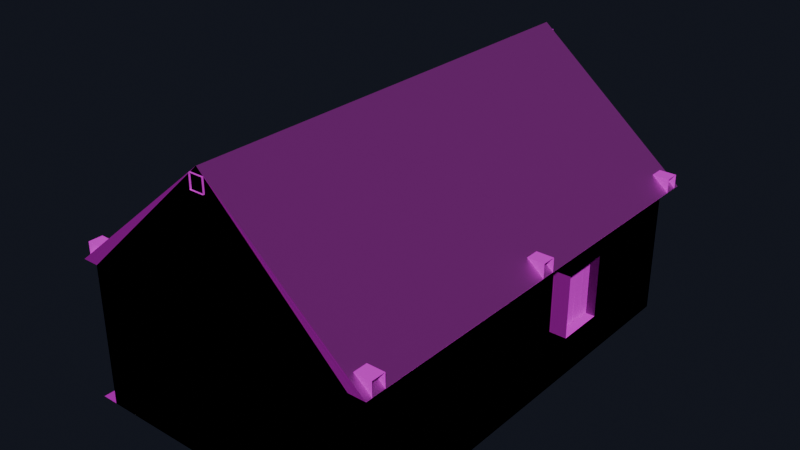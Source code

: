 # Source: small_house.blend  (saved by Blender 4.5.90; exported with 4.5.12 LTS)
import bpy
from mathutils import Matrix  # noqa: F401  (used for matrix-valued properties, if any)

bpy.ops.wm.read_factory_settings(use_empty=True)
scene = bpy.context.scene
scene.name = 'Scene'

# ---- collections
col_collection = bpy.data.collections.new('Collection'); scene.collection.children.link(col_collection)

# ---- images (referenced by path relative to the original .blend; pixels are not part of the script)
import os
ASSET_DIR = os.environ.get("B2B_ASSET_DIR", "")  # directory of the original .blend (textures are referenced by path, not embedded)
HERE = os.path.dirname(os.path.abspath(__file__))  # packed textures are extracted next to this script under _unpacked/

def load_image(name, relpath, width, height, colorspace="sRGB"):
    """Load a texture the original file referenced (path relative to the .blend, or extracted next to this script)."""
    p = next((c for c in (os.path.join(HERE, relpath), os.path.join(ASSET_DIR, relpath)) if relpath and os.path.exists(c)), "")
    if p:
        img = bpy.data.images.load(p, check_existing=True)
        img.name = name
    else:  # same state as the original file: an image datablock whose file is absent (Cycles renders it pink)
        img = bpy.data.images.new(name, width, height)
        img.source = "FILE"
        img.filepath = "//" + (relpath or name)
    img.colorspace_settings.name = colorspace
    return img
img_wooden_plank_flooring_color_png = load_image('wooden_plank_flooring_color.png', 'wooden_plank_flooring_color.png', 1024, 1024, 'sRGB')
img_wooden_plank_flooring_normal_png = load_image('wooden_plank_flooring_normal.png', 'wooden_plank_flooring_normal.png', 1024, 1024, 'Non-Color')
img_palette_png = load_image('palette.png', 'palette.png', 1024, 1024, 'sRGB')
img_stone_bricks_color_png = load_image('stone_bricks_color.png', 'stone_bricks_color.png', 1024, 1024, 'sRGB')
img_stone_bricks_normal_png = load_image('stone_bricks_normal.png', 'stone_bricks_normal.png', 1024, 1024, 'Non-Color')
img_reed_roof_color_png = load_image('reed_roof_color.png', 'reed_roof_color.png', 1024, 1024, 'sRGB')
img_reed_roof_normal_png = load_image('reed_roof_normal.png', 'reed_roof_normal.png', 1024, 1024, 'Non-Color')

# ---- materials (node trees are filled in below, after node groups)
mat_material = bpy.data.materials.new('Material')
mat_diffuse = bpy.data.materials.new('Diffuse')
mat_diffuse.use_backface_culling = True
mat_stonewall = bpy.data.materials.new('StoneWall')
mat_stonewall.use_backface_culling = True
mat_reedroof = bpy.data.materials.new('ReedRoof')

# ---- material node trees
mat_material.use_nodes = True; mat_material.node_tree.nodes.clear()
_N = mat_material.node_tree.nodes; _L = mat_material.node_tree.links
n0 = _N.new('ShaderNodeBsdfPrincipled'); n0.name = 'Principled BSDF'; n0.location = (-200, 100)
n0.inputs[2].default_value = 1.0
n0.inputs[13].default_value = 0.0
n1 = _N.new('ShaderNodeOutputMaterial'); n1.name = 'Material Output'; n1.location = (200, 100)
n2 = _N.new('ShaderNodeTexImage'); n2.name = 'Image Texture'; n2.location = (85, -36)
n2.label = 'Base Color'
n2.image = img_wooden_plank_flooring_color_png
n3 = _N.new('ShaderNodeTexImage'); n3.name = 'Image Texture.001'; n3.location = (85, -316)
n3.label = 'Normal'
n3.image = img_wooden_plank_flooring_normal_png
n4 = _N.new('ShaderNodeNormalMap'); n4.name = 'Normal Map'; n4.location = (-450, 20)
n5 = _N.new('ShaderNodeMapping'); n5.name = 'Mapping'; n5.location = (230, -36)
n6 = _N.new('NodeReroute'); n6.name = 'Reroute'; n6.location = (35, -349)
n6.width = 12
n6.socket_idname = 'NodeSocketVector'
n7 = _N.new('ShaderNodeTexCoord'); n7.name = 'Texture Coordinate'; n7.location = (30, -36)
n8 = _N.new('NodeFrame'); n8.name = 'Frame'; n8.location = (-1480, 136)
n8.label = 'Mapping'
n8.width = 400
n9 = _N.new('NodeFrame'); n9.name = 'Frame.001'; n9.location = (-835, 336)
n9.label = 'Textures'
n9.width = 355
n2.parent = n9
n3.parent = n9
n5.parent = n8
n6.parent = n9
n7.parent = n8
_L.new(n0.outputs[0], n1.inputs[0])
_L.new(n2.outputs[0], n0.inputs[0])
_L.new(n3.outputs[0], n4.inputs[1])
_L.new(n4.outputs[0], n0.inputs[5])
_L.new(n6.outputs[0], n2.inputs[0])
_L.new(n6.outputs[0], n3.inputs[0])
_L.new(n5.outputs[0], n6.inputs[0])
_L.new(n7.outputs[2], n5.inputs[0])
n1.is_active_output = True
mat_diffuse.use_nodes = True; mat_diffuse.node_tree.nodes.clear()
_N = mat_diffuse.node_tree.nodes; _L = mat_diffuse.node_tree.links
n0 = _N.new('ShaderNodeBsdfPrincipled'); n0.name = 'Principled BSDF'; n0.location = (-200, 100)
n0.inputs[2].default_value = 0.8
n1 = _N.new('ShaderNodeOutputMaterial'); n1.name = 'Material Output'; n1.location = (200, 100)
n2 = _N.new('ShaderNodeTexImage'); n2.name = 'Image Texture'; n2.location = (-480, 60)
n2.image = img_palette_png
n2.interpolation = 'Closest'
n3 = _N.new('ShaderNodeMapping'); n3.name = 'Mapping'; n3.location = (-660, 60)
n4 = _N.new('ShaderNodeTexCoord'); n4.name = 'Texture Coordinate'; n4.location = (-840, 60)
_L.new(n0.outputs[0], n1.inputs[0])
_L.new(n2.outputs[0], n0.inputs[0])
_L.new(n3.outputs[0], n2.inputs[0])
_L.new(n4.outputs[2], n3.inputs[0])
n1.is_active_output = True
mat_stonewall.use_nodes = True; mat_stonewall.node_tree.nodes.clear()
_N = mat_stonewall.node_tree.nodes; _L = mat_stonewall.node_tree.links
n0 = _N.new('ShaderNodeBsdfPrincipled'); n0.name = 'Principled BSDF'; n0.location = (-200, 100)
n0.inputs[2].default_value = 1.0
n0.inputs[13].default_value = 0.0
n1 = _N.new('ShaderNodeOutputMaterial'); n1.name = 'Material Output'; n1.location = (200, 100)
n2 = _N.new('ShaderNodeTexImage'); n2.name = 'Image Texture'; n2.location = (85, -36)
n2.label = 'Base Color'
n2.image = img_stone_bricks_color_png
n3 = _N.new('ShaderNodeTexImage'); n3.name = 'Image Texture.002'; n3.location = (80, -350)
n3.label = 'Normal'
n3.image = img_stone_bricks_normal_png
n4 = _N.new('ShaderNodeNormalMap'); n4.name = 'Normal Map'; n4.location = (380, -350)
n4.inputs[0].default_value = 3.0
n5 = _N.new('ShaderNodeMapping'); n5.name = 'Mapping'; n5.location = (230, -36)
n6 = _N.new('NodeReroute'); n6.name = 'Reroute'; n6.location = (35, -441)
n6.width = 12
n6.socket_idname = 'NodeSocketVector'
n7 = _N.new('ShaderNodeTexCoord'); n7.name = 'Texture Coordinate'; n7.location = (30, -36)
n8 = _N.new('NodeFrame'); n8.name = 'Frame'; n8.location = (-1480, 136)
n8.label = 'Mapping'
n8.width = 400
n9 = _N.new('NodeFrame'); n9.name = 'Frame.001'; n9.location = (-835, 336)
n9.label = 'Textures'
n9.width = 561
n2.parent = n9
n3.parent = n9
n4.parent = n9
n5.parent = n8
n6.parent = n9
n7.parent = n8
_L.new(n0.outputs[0], n1.inputs[0])
_L.new(n2.outputs[0], n0.inputs[0])
_L.new(n3.outputs[0], n4.inputs[1])
_L.new(n4.outputs[0], n0.inputs[5])
_L.new(n6.outputs[0], n2.inputs[0])
_L.new(n6.outputs[0], n3.inputs[0])
_L.new(n5.outputs[0], n6.inputs[0])
_L.new(n7.outputs[2], n5.inputs[0])
n1.is_active_output = True
mat_reedroof.use_nodes = True; mat_reedroof.node_tree.nodes.clear()
_N = mat_reedroof.node_tree.nodes; _L = mat_reedroof.node_tree.links
n0 = _N.new('ShaderNodeBsdfPrincipled'); n0.name = 'Principled BSDF'; n0.location = (-200, 100)
n0.inputs[2].default_value = 1.0
n1 = _N.new('ShaderNodeOutputMaterial'); n1.name = 'Material Output'; n1.location = (200, 100)
n2 = _N.new('ShaderNodeTexImage'); n2.name = 'Image Texture'; n2.location = (85, -36)
n2.label = 'Base Color'
n2.image = img_reed_roof_color_png
n3 = _N.new('ShaderNodeTexImage'); n3.name = 'Image Texture.001'; n3.location = (85, -316)
n3.label = 'Normal'
n3.image = img_reed_roof_normal_png
n4 = _N.new('ShaderNodeNormalMap'); n4.name = 'Normal Map'; n4.location = (-450, 20)
n5 = _N.new('ShaderNodeMapping'); n5.name = 'Mapping'; n5.location = (230, -36)
n6 = _N.new('NodeReroute'); n6.name = 'Reroute'; n6.location = (35, -349)
n6.width = 12
n6.socket_idname = 'NodeSocketVector'
n7 = _N.new('ShaderNodeTexCoord'); n7.name = 'Texture Coordinate'; n7.location = (30, -36)
n8 = _N.new('NodeFrame'); n8.name = 'Frame'; n8.location = (-1480, 136)
n8.label = 'Mapping'
n8.width = 400
n9 = _N.new('NodeFrame'); n9.name = 'Frame.001'; n9.location = (-835, 336)
n9.label = 'Textures'
n9.width = 355
n2.parent = n9
n3.parent = n9
n5.parent = n8
n6.parent = n9
n7.parent = n8
_L.new(n0.outputs[0], n1.inputs[0])
_L.new(n2.outputs[0], n0.inputs[0])
_L.new(n3.outputs[0], n4.inputs[1])
_L.new(n4.outputs[0], n0.inputs[5])
_L.new(n6.outputs[0], n2.inputs[0])
_L.new(n6.outputs[0], n3.inputs[0])
_L.new(n5.outputs[0], n6.inputs[0])
_L.new(n7.outputs[2], n5.inputs[0])
n1.is_active_output = True

# ---- world
world_world = bpy.data.worlds.new('World'); scene.world = world_world
world_world.use_nodes = True; world_world.node_tree.nodes.clear()
_N = world_world.node_tree.nodes; _L = world_world.node_tree.links
n0 = _N.new('ShaderNodeOutputWorld'); n0.name = 'World Output'; n0.location = (300, 300)
n1 = _N.new('ShaderNodeBackground'); n1.name = 'Background'; n1.location = (10, 300)
n1.inputs[0].default_value = (0.009067, 0.01058, 0.01754, 1.0)
_L.new(n1.outputs[0], n0.inputs[0])
n0.is_active_output = True
world_world.color = (0.05088, 0.05088, 0.05088)
world_world.sun_shadow_jitter_overblur = 0.0

# ---- meshes
me_plane_002 = bpy.data.meshes.new('Plane.002')
me_plane_002.from_pydata([(-2.304, -4.0, 0.0), (3.0, -4.0, 0.0), (-2.304, 4.0, 0.0), (3.0, 4.0, 0.0)], [], [(0, 1, 3, 2)])
_uv = me_plane_002.uv_layers.new(name='UVMap')
_uv.uv.foreach_set('vector', [1.084, 0.001255, 1.084, 0.9987, -0.4207, 0.9987, -0.4207, 0.001255])
me_plane_002.materials.append(mat_material)
me_plane_002.update()
me_cube = bpy.data.meshes.new('Cube')
me_cube.from_pydata([(-2.383, -0.1232, 0.0), (-2.383, -0.1232, 2.5), (-2.383, 0.1265, 0.0), (-2.383, 0.1265, 2.5), (-2.133, -0.1232, 0.0), (-2.133, -0.1232, 2.5), (-2.133, 0.1265, 0.0), (-2.133, 0.1265, 2.5), (2.383, -0.1232, 0.0), (2.383, -0.1232, 2.5), (2.383, 0.1265, 0.0), (2.383, 0.1265, 2.5), (2.133, -0.1232, 0.0), (2.133, -0.1232, 2.5), (2.133, 0.1265, 0.0), (2.133, 0.1265, 2.5), (-2.8, -0.1232, 2.75), (2.8, -0.1232, 2.75), (-2.8, 0.1265, 2.75), (2.8, 0.1265, 2.75), (-2.8, -0.1232, 2.5), (2.8, -0.1232, 2.5), (-2.8, 0.1265, 2.5), (2.8, 0.1265, 2.5), (-2.383, 3.638, 0.0), (-2.383, 3.638, 2.5), (-2.383, 3.887, 0.0), (-2.383, 3.887, 2.5), (-2.133, 3.638, 0.0), (-2.133, 3.638, 2.5), (-2.133, 3.887, 0.0), (-2.133, 3.887, 2.5), (2.383, 3.638, 0.0), (2.383, 3.638, 2.5), (2.383, 3.887, 0.0), (2.383, 3.887, 2.5), (2.133, 3.638, 0.0), (2.133, 3.638, 2.5), (2.133, 3.887, 0.0), (2.133, 3.887, 2.5), (-2.8, 3.638, 2.75), (2.8, 3.638, 2.75), (-2.8, 3.887, 2.75), (2.8, 3.887, 2.75), (-2.8, 3.638, 2.5), (2.8, 3.638, 2.5), (-2.8, 3.887, 2.5), (2.8, 3.887, 2.5), (-2.383, -3.887, 0.0), (-2.383, -3.887, 2.5), (-2.383, -3.638, 0.0), (-2.383, -3.638, 2.5), (-2.133, -3.887, 0.0), (-2.133, -3.887, 2.5), (-2.133, -3.638, 0.0), (-2.133, -3.638, 2.5), (2.383, -3.887, 0.0), (2.383, -3.887, 2.5), (2.383, -3.638, 0.0), (2.383, -3.638, 2.5), (2.133, -3.887, 0.0), (2.133, -3.887, 2.5), (2.133, -3.638, 0.0), (2.133, -3.638, 2.5), (-2.8, -3.887, 2.75), (2.8, -3.887, 2.75), (-2.8, -3.638, 2.75), (2.8, -3.638, 2.75), (-2.8, -3.887, 2.5), (2.8, -3.887, 2.5), (-2.8, -3.638, 2.5), (2.8, -3.638, 2.5), (-0.1249, 4.036, 4.71), (-0.1249, -4.033, 4.71), (0.1249, 4.036, 4.71), (0.1249, -4.033, 4.71), (-0.119, -0.109, 2.75), (-0.119, -0.109, 4.46), (-0.119, 0.1122, 2.75), (-0.119, 0.1122, 4.46), (0.1023, -0.109, 2.75), (0.1023, -0.109, 4.46), (0.1023, 0.1122, 2.75), (0.1023, 0.1122, 4.46), (-0.119, 3.652, 2.75), (-0.119, 3.652, 4.46), (-0.119, 3.873, 2.75), (-0.119, 3.873, 4.46), (0.1023, 3.652, 2.75), (0.1023, 3.652, 4.46), (0.1023, 3.873, 2.75), (0.1023, 3.873, 4.46), (-0.119, -3.873, 2.75), (-0.119, -3.873, 4.46), (-0.119, -3.652, 2.75), (-0.119, -3.652, 4.46), (0.1023, -3.873, 2.75), (0.1023, -3.873, 4.46), (0.1023, -3.652, 2.75), (0.1023, -3.652, 4.46), (0.1249, -4.033, 4.46), (0.1249, 4.036, 4.46), (-0.1249, -4.033, 4.46), (-0.1249, 4.036, 4.46), (-2.279, -3.839, 2.053), (-1.674, -3.839, 2.658), (-2.279, -3.686, 2.053), (-1.674, -3.686, 2.658), (-2.171, -3.839, 1.945), (-1.566, -3.839, 2.55), (-2.171, -3.686, 1.945), (-1.566, -3.686, 2.55), (2.279, -3.839, 2.053), (1.674, -3.839, 2.658), (2.279, -3.686, 2.053), (1.674, -3.686, 2.658), (2.171, -3.839, 1.945), (1.566, -3.839, 2.55), (2.171, -3.686, 1.945), (1.566, -3.686, 2.55), (-2.279, -0.07411, 2.053), (-1.674, -0.07411, 2.658), (-2.279, 0.07861, 2.053), (-1.674, 0.07861, 2.658), (-2.171, -0.07411, 1.945), (-1.566, -0.07411, 2.55), (-2.171, 0.07861, 1.945), (-1.566, 0.07861, 2.55), (2.279, -0.07411, 2.053), (1.674, -0.07411, 2.658), (2.279, 0.07861, 2.053), (1.674, 0.07861, 2.658), (2.171, -0.07411, 1.945), (1.566, -0.07411, 2.55), (2.171, 0.07861, 1.945), (1.566, 0.07861, 2.55), (-2.279, 3.691, 2.053), (-1.674, 3.691, 2.658), (-2.279, 3.843, 2.053), (-1.674, 3.843, 2.658), (-2.171, 3.691, 1.945), (-1.566, 3.691, 2.55), (-2.171, 3.843, 1.945), (-1.566, 3.843, 2.55), (2.279, 3.691, 2.053), (1.674, 3.691, 2.658), (2.279, 3.843, 2.053), (1.674, 3.843, 2.658), (2.171, 3.691, 1.945), (1.566, 3.691, 2.55), (2.171, 3.843, 1.945), (1.566, 3.843, 2.55), (-0.108, -0.05447, 3.783), (-0.108, -0.7527, 4.481), (-0.108, 0.102, 3.939), (-0.108, -0.5963, 4.638), (0.09124, -0.05447, 3.783), (0.09124, -0.7527, 4.481), (0.09124, 0.102, 3.939), (0.09124, -0.5963, 4.638), (-0.108, 0.05447, 3.783), (-0.108, 0.7527, 4.481), (-0.108, -0.102, 3.939), (-0.108, 0.5963, 4.638), (0.09124, 0.05447, 3.783), (0.09124, 0.7527, 4.481), (0.09124, -0.102, 3.939), (0.09124, 0.5963, 4.638), (-0.108, 3.69, 3.783), (-0.108, 2.992, 4.481), (-0.108, 3.846, 3.939), (-0.108, 3.148, 4.638), (0.09124, 3.69, 3.783), (0.09124, 2.992, 4.481), (0.09124, 3.846, 3.939), (0.09124, 3.148, 4.638), (-0.108, -3.702, 3.783), (-0.108, -3.004, 4.481), (-0.108, -3.859, 3.939), (-0.108, -3.161, 4.638), (0.09124, -3.702, 3.783), (0.09124, -3.004, 4.481), (0.09124, -3.859, 3.939), (0.09124, -3.161, 4.638), (-2.366, -3.874, 2.63), (-0.0112, -3.874, 4.573), (-2.366, -3.653, 2.63), (-0.0112, -3.653, 4.573), (-2.447, -3.874, 2.741), (-0.09285, -3.874, 4.684), (-2.447, -3.653, 2.741), (-0.09285, -3.653, 4.684), (2.366, -3.874, 2.63), (0.0112, -3.874, 4.573), (2.366, -3.653, 2.63), (0.0112, -3.653, 4.573), (2.447, -3.874, 2.741), (0.09285, -3.874, 4.684), (2.447, -3.653, 2.741), (0.09285, -3.653, 4.684), (-2.366, -0.1127, 2.63), (-0.0112, -0.1127, 4.573), (-2.366, 0.1085, 2.63), (-0.0112, 0.1085, 4.573), (-2.447, -0.1127, 2.741), (-0.09285, -0.1127, 4.684), (-2.447, 0.1085, 2.741), (-0.09285, 0.1085, 4.684), (2.366, -0.1127, 2.63), (0.0112, -0.1127, 4.573), (2.366, 0.1085, 2.63), (0.0112, 0.1085, 4.573), (2.447, -0.1127, 2.741), (0.09285, -0.1127, 4.684), (2.447, 0.1085, 2.741), (0.09285, 0.1085, 4.684), (-2.366, 3.649, 2.63), (-0.0112, 3.649, 4.573), (-2.366, 3.87, 2.63), (-0.0112, 3.87, 4.573), (-2.447, 3.649, 2.741), (-0.09285, 3.649, 4.684), (-2.447, 3.87, 2.741), (-0.09285, 3.87, 4.684), (2.366, 3.649, 2.63), (0.0112, 3.649, 4.573), (2.366, 3.87, 2.63), (0.0112, 3.87, 4.573), (2.447, 3.649, 2.741), (0.09285, 3.649, 4.684), (2.447, 3.87, 2.741), (0.09285, 3.87, 4.684)], [], [(0, 1, 3, 2), (2, 3, 7, 6), (6, 7, 5, 4), (4, 5, 1, 0), (8, 10, 11, 9), (10, 14, 15, 11), (14, 12, 13, 15), (12, 8, 9, 13), (75, 74, 72, 73), (16, 17, 19, 18), (18, 19, 23, 22), (22, 23, 21, 20), (24, 25, 27, 26), (26, 27, 31, 30), (30, 31, 29, 28), (28, 29, 25, 24), (32, 34, 35, 33), (34, 38, 39, 35), (38, 36, 37, 39), (36, 32, 33, 37), (40, 41, 43, 42), (42, 43, 47, 46), (46, 47, 45, 44), (44, 45, 41, 40), (48, 49, 51, 50), (50, 51, 55, 54), (54, 55, 53, 52), (52, 53, 49, 48), (56, 58, 59, 57), (58, 62, 63, 59), (62, 60, 61, 63), (60, 56, 57, 61), (64, 65, 67, 66), (66, 67, 71, 70), (70, 71, 69, 68), (68, 69, 65, 64), (100, 101, 74, 75), (102, 103, 101, 100), (73, 72, 103, 102), (76, 77, 79, 78), (78, 79, 83, 82), (82, 83, 81, 80), (80, 81, 77, 76), (84, 85, 87, 86), (86, 87, 91, 90), (90, 91, 89, 88), (88, 89, 85, 84), (92, 93, 95, 94), (94, 95, 99, 98), (98, 99, 97, 96), (96, 97, 93, 92), (20, 21, 17, 16), (104, 105, 107, 106), (106, 107, 111, 110), (110, 111, 109, 108), (108, 109, 105, 104), (112, 114, 115, 113), (114, 118, 119, 115), (118, 116, 117, 119), (116, 112, 113, 117), (120, 121, 123, 122), (122, 123, 127, 126), (126, 127, 125, 124), (124, 125, 121, 120), (128, 130, 131, 129), (130, 134, 135, 131), (134, 132, 133, 135), (132, 128, 129, 133), (136, 137, 139, 138), (138, 139, 143, 142), (142, 143, 141, 140), (140, 141, 137, 136), (144, 146, 147, 145), (146, 150, 151, 147), (150, 148, 149, 151), (148, 144, 145, 149), (152, 153, 155, 154), (154, 155, 159, 158), (158, 159, 157, 156), (156, 157, 153, 152), (160, 162, 163, 161), (162, 166, 167, 163), (166, 164, 165, 167), (164, 160, 161, 165), (168, 169, 171, 170), (170, 171, 175, 174), (174, 175, 173, 172), (172, 173, 169, 168), (176, 178, 179, 177), (178, 182, 183, 179), (182, 180, 181, 183), (180, 176, 177, 181), (184, 186, 187, 185), (186, 190, 191, 187), (190, 188, 189, 191), (188, 184, 185, 189), (192, 193, 195, 194), (194, 195, 199, 198), (198, 199, 197, 196), (196, 197, 193, 192), (200, 202, 203, 201), (202, 206, 207, 203), (206, 204, 205, 207), (204, 200, 201, 205), (208, 209, 211, 210), (210, 211, 215, 214), (214, 215, 213, 212), (212, 213, 209, 208), (216, 218, 219, 217), (218, 222, 223, 219), (222, 220, 221, 223), (220, 216, 217, 221), (224, 225, 227, 226), (226, 227, 231, 230), (230, 231, 229, 228), (228, 229, 225, 224)])
_uv = me_cube.uv_layers.new(name='UVMap')
_uv.uv.foreach_set('vector', [0.2681, 0.2899, 0.2711, 0.2899, 0.2711, 0.3382, 0.2681, 0.3382, 0.2681, 0.2899, 0.2711, 0.2899, 0.2711, 0.3382, 0.2681, 0.3382, 0.2681, 0.2899, 0.2711, 0.2899, 0.2711, 0.3382, 0.2681, 0.3382, 0.2681, 0.2899, 0.2711, 0.2899, 0.2711, 0.3382, 0.2681, 0.3382, 0.2681, 0.2899, 0.2711, 0.2899, 0.2711, 0.3382, 0.2681, 0.3382, 0.2681, 0.2899, 0.2711, 0.2899, 0.2711, 0.3382, 0.2681, 0.3382, 0.2681, 0.2899, 0.2711, 0.2899, 0.2711, 0.3382, 0.2681, 0.3382, 0.2681, 0.2899, 0.2711, 0.2899, 0.2711, 0.3382, 0.2681, 0.3382, 0.2681, 0.2899, 0.2711, 0.2899, 0.2711, 0.3382, 0.2681, 0.3382, 0.2681, 0.2899, 0.2711, 0.2899, 0.2711, 0.3382, 0.2681, 0.3382, 0.2681, 0.2899, 0.2711, 0.2899, 0.2711, 0.3382, 0.2681, 0.3382, 0.2681, 0.2899, 0.2711, 0.2899, 0.2711, 0.3382, 0.2681, 0.3382, 0.2681, 0.2899, 0.2711, 0.2899, 0.2711, 0.3382, 0.2681, 0.3382, 0.2681, 0.2899, 0.2711, 0.2899, 0.2711, 0.3382, 0.2681, 0.3382, 0.2681, 0.2899, 0.2711, 0.2899, 0.2711, 0.3382, 0.2681, 0.3382, 0.2681, 0.2899, 0.2711, 0.2899, 0.2711, 0.3382, 0.2681, 0.3382, 0.2681, 0.2899, 0.2711, 0.2899, 0.2711, 0.3382, 0.2681, 0.3382, 0.2681, 0.2899, 0.2711, 0.2899, 0.2711, 0.3382, 0.2681, 0.3382, 0.2681, 0.2899, 0.2711, 0.2899, 0.2711, 0.3382, 0.2681, 0.3382, 0.2681, 0.2899, 0.2711, 0.2899, 0.2711, 0.3382, 0.2681, 0.3382, 0.2681, 0.2899, 0.2711, 0.2899, 0.2711, 0.3382, 0.2681, 0.3382, 0.2681, 0.2899, 0.2711, 0.2899, 0.2711, 0.3382, 0.2681, 0.3382, 0.2681, 0.2899, 0.2711, 0.2899, 0.2711, 0.3382, 0.2681, 0.3382, 0.2681, 0.2899, 0.2711, 0.2899, 0.2711, 0.3382, 0.2681, 0.3382, 0.2681, 0.2899, 0.2711, 0.2899, 0.2711, 0.3382, 0.2681, 0.3382, 0.2681, 0.2899, 0.2711, 0.2899, 0.2711, 0.3382, 0.2681, 0.3382, 0.2681, 0.2899, 0.2711, 0.2899, 0.2711, 0.3382, 0.2681, 0.3382, 0.2681, 0.2899, 0.2711, 0.2899, 0.2711, 0.3382, 0.2681, 0.3382, 0.2681, 0.2899, 0.2711, 0.2899, 0.2711, 0.3382, 0.2681, 0.3382, 0.2681, 0.2899, 0.2711, 0.2899, 0.2711, 0.3382, 0.2681, 0.3382, 0.2681, 0.2899, 0.2711, 0.2899, 0.2711, 0.3382, 0.2681, 0.3382, 0.2681, 0.2899, 0.2711, 0.2899, 0.2711, 0.3382, 0.2681, 0.3382, 0.2681, 0.2899, 0.2711, 0.2899, 0.2711, 0.3382, 0.2681, 0.3382, 0.2681, 0.2899, 0.2711, 0.2899, 0.2711, 0.3382, 0.2681, 0.3382, 0.2681, 0.2899, 0.2711, 0.2899, 0.2711, 0.3382, 0.2681, 0.3382, 0.2681, 0.2899, 0.2711, 0.2899, 0.2711, 0.3382, 0.2681, 0.3382, 0.2681, 0.2899, 0.2711, 0.2899, 0.2711, 0.3382, 0.2681, 0.3382, 0.2681, 0.2899, 0.2711, 0.2899, 0.2711, 0.3382, 0.2681, 0.3382, 0.2681, 0.2899, 0.2711, 0.2899, 0.2711, 0.3382, 0.2681, 0.3382, 0.2681, 0.2899, 0.2711, 0.2899, 0.2711, 0.3382, 0.2681, 0.3382, 0.2681, 0.2899, 0.2711, 0.2899, 0.2711, 0.3382, 0.2681, 0.3382, 0.2681, 0.2899, 0.2711, 0.2899, 0.2711, 0.3382, 0.2681, 0.3382, 0.2681, 0.2899, 0.2711, 0.2899, 0.2711, 0.3382, 0.2681, 0.3382, 0.2681, 0.2899, 0.2711, 0.2899, 0.2711, 0.3382, 0.2681, 0.3382, 0.2681, 0.2899, 0.2711, 0.2899, 0.2711, 0.3382, 0.2681, 0.3382, 0.2681, 0.2899, 0.2711, 0.2899, 0.2711, 0.3382, 0.2681, 0.3382, 0.2681, 0.2899, 0.2711, 0.2899, 0.2711, 0.3382, 0.2681, 0.3382, 0.2681, 0.2899, 0.2711, 0.2899, 0.2711, 0.3382, 0.2681, 0.3382, 0.2681, 0.2899, 0.2711, 0.2899, 0.2711, 0.3382, 0.2681, 0.3382, 0.2681, 0.2899, 0.2711, 0.2899, 0.2711, 0.3382, 0.2681, 0.3382, 0.2681, 0.2899, 0.2711, 0.2899, 0.2711, 0.3382, 0.2681, 0.3382, 0.2681, 0.2899, 0.2711, 0.2899, 0.2711, 0.3382, 0.2681, 0.3382, 0.2681, 0.2899, 0.2711, 0.2899, 0.2711, 0.3382, 0.2681, 0.3382, 0.2681, 0.2899, 0.2711, 0.2899, 0.2711, 0.3382, 0.2681, 0.3382, 0.2681, 0.2899, 0.2711, 0.2899, 0.2711, 0.3382, 0.2681, 0.3382, 0.2681, 0.2899, 0.2711, 0.2899, 0.2711, 0.3382, 0.2681, 0.3382, 0.2681, 0.2899, 0.2711, 0.2899, 0.2711, 0.3382, 0.2681, 0.3382, 0.2681, 0.2899, 0.2711, 0.2899, 0.2711, 0.3382, 0.2681, 0.3382, 0.2681, 0.2899, 0.2711, 0.2899, 0.2711, 0.3382, 0.2681, 0.3382, 0.2681, 0.2899, 0.2711, 0.2899, 0.2711, 0.3382, 0.2681, 0.3382, 0.2681, 0.2899, 0.2711, 0.2899, 0.2711, 0.3382, 0.2681, 0.3382, 0.2681, 0.2899, 0.2711, 0.2899, 0.2711, 0.3382, 0.2681, 0.3382, 0.2681, 0.2899, 0.2711, 0.2899, 0.2711, 0.3382, 0.2681, 0.3382, 0.2681, 0.2899, 0.2711, 0.2899, 0.2711, 0.3382, 0.2681, 0.3382, 0.2681, 0.2899, 0.2711, 0.2899, 0.2711, 0.3382, 0.2681, 0.3382, 0.2681, 0.2899, 0.2711, 0.2899, 0.2711, 0.3382, 0.2681, 0.3382, 0.2681, 0.2899, 0.2711, 0.2899, 0.2711, 0.3382, 0.2681, 0.3382, 0.2681, 0.2899, 0.2711, 0.2899, 0.2711, 0.3382, 0.2681, 0.3382, 0.2681, 0.2899, 0.2711, 0.2899, 0.2711, 0.3382, 0.2681, 0.3382, 0.2681, 0.2899, 0.2711, 0.2899, 0.2711, 0.3382, 0.2681, 0.3382, 0.2681, 0.2899, 0.2711, 0.2899, 0.2711, 0.3382, 0.2681, 0.3382, 0.2681, 0.2899, 0.2711, 0.2899, 0.2711, 0.3382, 0.2681, 0.3382, 0.2681, 0.2899, 0.2711, 0.2899, 0.2711, 0.3382, 0.2681, 0.3382, 0.2681, 0.2899, 0.2711, 0.2899, 0.2711, 0.3382, 0.2681, 0.3382, 0.2681, 0.2899, 0.2711, 0.2899, 0.2711, 0.3382, 0.2681, 0.3382, 0.2681, 0.2899, 0.2711, 0.2899, 0.2711, 0.3382, 0.2681, 0.3382, 0.2681, 0.2899, 0.2711, 0.2899, 0.2711, 0.3382, 0.2681, 0.3382, 0.2681, 0.2899, 0.2711, 0.2899, 0.2711, 0.3382, 0.2681, 0.3382, 0.2681, 0.2899, 0.2711, 0.2899, 0.2711, 0.3382, 0.2681, 0.3382, 0.2681, 0.2899, 0.2711, 0.2899, 0.2711, 0.3382, 0.2681, 0.3382, 0.2681, 0.2899, 0.2711, 0.2899, 0.2711, 0.3382, 0.2681, 0.3382, 0.2681, 0.2899, 0.2711, 0.2899, 0.2711, 0.3382, 0.2681, 0.3382, 0.2681, 0.2899, 0.2711, 0.2899, 0.2711, 0.3382, 0.2681, 0.3382, 0.2681, 0.2899, 0.2711, 0.2899, 0.2711, 0.3382, 0.2681, 0.3382, 0.2681, 0.2899, 0.2711, 0.2899, 0.2711, 0.3382, 0.2681, 0.3382, 0.2681, 0.2899, 0.2711, 0.2899, 0.2711, 0.3382, 0.2681, 0.3382, 0.2681, 0.2899, 0.2711, 0.2899, 0.2711, 0.3382, 0.2681, 0.3382, 0.2681, 0.2899, 0.2711, 0.2899, 0.2711, 0.3382, 0.2681, 0.3382, 0.2681, 0.2899, 0.2711, 0.2899, 0.2711, 0.3382, 0.2681, 0.3382, 0.2681, 0.2899, 0.2711, 0.2899, 0.2711, 0.3382, 0.2681, 0.3382, 0.2681, 0.2899, 0.2711, 0.2899, 0.2711, 0.3382, 0.2681, 0.3382, 0.2681, 0.2899, 0.2711, 0.2899, 0.2711, 0.3382, 0.2681, 0.3382, 0.2674, 0.2792, 0.2716, 0.2792, 0.2716, 0.3458, 0.2674, 0.3458, 0.2674, 0.2792, 0.2716, 0.2792, 0.2716, 0.3458, 0.2674, 0.3458, 0.2674, 0.2792, 0.2716, 0.2792, 0.2716, 0.3458, 0.2674, 0.3458, 0.2674, 0.2792, 0.2716, 0.2792, 0.2716, 0.3458, 0.2674, 0.3458, 0.2674, 0.2792, 0.2674, 0.3458, 0.2716, 0.3458, 0.2716, 0.2792, 0.2674, 0.2792, 0.2674, 0.3458, 0.2716, 0.3458, 0.2716, 0.2792, 0.2674, 0.2792, 0.2674, 0.3458, 0.2716, 0.3458, 0.2716, 0.2792, 0.2674, 0.2792, 0.2674, 0.3458, 0.2716, 0.3458, 0.2716, 0.2792, 0.2674, 0.2792, 0.2716, 0.2792, 0.2716, 0.3458, 0.2674, 0.3458, 0.2674, 0.2792, 0.2716, 0.2792, 0.2716, 0.3458, 0.2674, 0.3458, 0.2674, 0.2792, 0.2716, 0.2792, 0.2716, 0.3458, 0.2674, 0.3458, 0.2674, 0.2792, 0.2716, 0.2792, 0.2716, 0.3458, 0.2674, 0.3458, 0.2674, 0.2792, 0.2674, 0.3458, 0.2716, 0.3458, 0.2716, 0.2792, 0.2674, 0.2792, 0.2674, 0.3458, 0.2716, 0.3458, 0.2716, 0.2792, 0.2674, 0.2792, 0.2674, 0.3458, 0.2716, 0.3458, 0.2716, 0.2792, 0.2674, 0.2792, 0.2674, 0.3458, 0.2716, 0.3458, 0.2716, 0.2792, 0.2674, 0.2792, 0.2716, 0.2792, 0.2716, 0.3458, 0.2674, 0.3458, 0.2674, 0.2792, 0.2716, 0.2792, 0.2716, 0.3458, 0.2674, 0.3458, 0.2674, 0.2792, 0.2716, 0.2792, 0.2716, 0.3458, 0.2674, 0.3458, 0.2674, 0.2792, 0.2716, 0.2792, 0.2716, 0.3458, 0.2674, 0.3458, 0.2674, 0.2792, 0.2674, 0.3458, 0.2716, 0.3458, 0.2716, 0.2792, 0.2674, 0.2792, 0.2674, 0.3458, 0.2716, 0.3458, 0.2716, 0.2792, 0.2674, 0.2792, 0.2674, 0.3458, 0.2716, 0.3458, 0.2716, 0.2792, 0.2674, 0.2792, 0.2674, 0.3458, 0.2716, 0.3458, 0.2716, 0.2792])
me_cube.materials.append(mat_diffuse)
me_cube.update()
me_plane_004 = bpy.data.meshes.new('Plane.004')
me_plane_004.from_pydata([(-2.299, 4.0, 2.5), (3.299, -4.0, 2.5), (0.5, -4.0, 4.823), (0.5, 4.0, 4.823), (0.5, -4.0, 2.5), (0.5, 4.0, 2.5), (-2.299, -4.0, 2.5), (3.299, 4.0, 2.5)], [], [(4, 6, 2, 1), (2, 3, 7, 1), (0, 3, 2, 6), (5, 7, 3, 0)])
me_plane_004.polygons.foreach_set('material_index', [0, 1, 1, 0])
_uv = me_plane_004.uv_layers.new(name='UVMap')
_uv.uv.foreach_set('vector', [1.067, 0.5391, 0.1995, 0.5391, 1.067, 1.233, 1.935, 0.5391, 1.608, 0.993, -0.6032, 0.993, -0.6032, -0.01233, 1.608, -0.01233, 1.608, 0.9956, 1.608, 2.001, -0.6032, 2.001, -0.6032, 0.9956, 1.067, 0.5391, 1.935, 0.5391, 1.067, 1.233, 0.1995, 0.5391])
me_plane_004.materials.append(mat_stonewall)
me_plane_004.materials.append(mat_reedroof)
me_plane_004.update()
me_plane_005 = bpy.data.meshes.new('Plane.005')
me_plane_005.from_pydata([(3.0, -4.0, 0.0), (3.0, 4.0, 0.0), (3.0, 4.0, 2.5), (3.3, -4.0, 2.5), (3.3, 4.0, 2.5), (3.0, -4.0, 2.5), (3.0, 0.6495, 0.0), (3.0, 0.6495, 2.5), (3.3, 0.6495, 2.5), (3.0, 1.502, 0.0), (3.0, 1.502, 2.5), (3.3, 1.502, 2.5), (3.0, 4.0, 2.198), (3.0, -4.0, 2.198), (3.0, 0.6495, 2.198), (3.0, 1.502, 2.198), (3.0, 4.0, 1.099), (3.0, 0.6495, 1.099), (3.0, 1.502, 1.099), (3.0, -4.0, 1.099), (3.3, 0.6495, 2.198), (3.3, 1.502, 2.198), (3.3, 0.6495, 1.099), (3.3, 1.502, 1.099), (-2.0, -4.0, 0.0), (3.0, -4.0, 0.0), (-2.0, 4.0, 0.0), (3.0, 4.0, 0.0), (-2.0, -4.0, 2.5), (3.0, 4.0, 2.5), (3.0, -4.0, 2.5), (-2.0, 4.0, 2.5), (-2.0, -4.0, 0.0), (-2.0, 4.0, 0.0), (-2.0, 4.0, 2.5), (-2.0, -4.0, 2.5), (-2.0, -2.111, 0.0), (-2.0, -3.411, 0.0), (-2.0, -2.111, 2.5), (-2.0, -3.411, 2.5), (-2.0, 4.0, 2.198), (-2.0, -4.0, 2.198), (-2.0, -2.111, 2.198), (-2.0, -3.411, 2.198), (-2.304, -2.111, 0.0), (-2.304, -3.411, 0.0), (-2.304, -2.111, 2.198), (-2.304, -3.411, 2.198), (-2.3, 4.0, 2.5), (-2.3, -4.0, 2.5), (-2.3, -2.111, 2.5), (-2.3, -3.411, 2.5)], [], [(15, 10, 2, 12), (7, 5, 3, 8), (10, 7, 8, 11), (13, 5, 7, 14), (2, 10, 11, 4), (14, 7, 10, 15), (14, 15, 21, 20), (19, 13, 14, 17), (18, 15, 12, 16), (9, 18, 16, 1), (0, 19, 17, 6), (6, 17, 18, 9), (18, 17, 22, 23), (15, 18, 23, 21), (17, 14, 20, 22), (27, 29, 31, 26), (30, 25, 24, 28), (43, 39, 35, 41), (40, 34, 38, 42), (42, 38, 39, 43), (36, 42, 46, 44), (33, 40, 42, 36), (37, 43, 41, 32), (43, 37, 45, 47), (42, 43, 47, 46), (39, 38, 50, 51), (38, 34, 48, 50), (35, 39, 51, 49)])
_uv = me_plane_005.uv_layers.new(name='UVMap')
_uv.uv.foreach_set('vector', [1.497, 1.022, 1.497, 1.116, 2.272, 1.116, 2.272, 1.022, 1.024, 0.9161, 1.024, -0.5258, 1.118, -0.5258, 1.118, 0.9161, 1.024, 1.18, 1.024, 0.9161, 1.118, 0.9161, 1.118, 1.18, -0.2089, 1.022, -0.2089, 1.116, 1.233, 1.116, 1.233, 1.022, 1.024, 1.955, 1.024, 1.18, 1.118, 1.18, 1.118, 1.955, 1.233, 1.022, 1.233, 1.116, 1.497, 1.116, 1.497, 1.022, 1.024, 0.6314, 1.024, 0.8957, 1.118, 0.8957, 1.118, 0.6314, -0.2089, 0.6815, -0.2089, 1.022, 1.233, 1.022, 1.233, 0.6815, 1.497, 0.6815, 1.497, 1.022, 2.272, 1.022, 2.272, 0.6815, 1.497, 0.3406, 1.497, 0.6815, 2.272, 0.6815, 2.272, 0.3406, -0.2089, 0.3406, -0.2089, 0.6815, 1.233, 0.6815, 1.233, 0.3406, 1.233, 0.3406, 1.233, 0.6815, 1.497, 0.6815, 1.497, 0.3406, 1.024, 0.8957, 1.024, 0.6314, 1.118, 0.6314, 1.118, 0.8957, 1.024, 0.9168, 1.024, 0.576, 1.118, 0.576, 1.118, 0.9168, 1.024, 0.576, 1.024, 0.9168, 1.118, 0.9168, 1.118, 0.576, 1.843, 0.3629, 1.843, 1.138, 0.2921, 1.138, 0.2921, 0.3629, 1.843, 1.138, 1.843, 0.3629, 0.2921, 0.3629, 0.2921, 1.138, 0.7403, 0.8001, 0.7403, 0.8936, 0.5575, 0.8936, 0.5575, 0.8001, 3.038, 0.8001, 3.038, 0.8936, 1.143, 0.8936, 1.143, 0.8001, 1.143, 0.8001, 1.143, 0.8936, 0.7403, 0.8936, 0.7403, 0.8001, 1.089, 0.1103, 1.089, 0.792, 0.9948, 0.792, 0.9948, 0.1103, 3.038, 0.1184, 3.038, 0.8001, 1.143, 0.8001, 1.143, 0.1184, 0.7403, 0.1184, 0.7403, 0.8001, 0.5575, 0.8001, 0.5575, 0.1184, 1.089, 0.792, 1.089, 0.1103, 0.9948, 0.1103, 0.9948, 0.792, 1.089, 0.678, 1.089, 0.2751, 0.9948, 0.2751, 0.9948, 0.678, 1.089, 0.4234, 1.089, 0.8264, 0.9962, 0.8264, 0.9962, 0.4234, 1.089, 0.8264, 1.089, 2.722, 0.9962, 2.722, 0.9962, 0.8264, 1.089, 0.2407, 1.089, 0.4234, 0.9962, 0.4234, 0.9962, 0.2407])
me_plane_005.materials.append(mat_stonewall)
me_plane_005.update()
me_plane_006 = bpy.data.meshes.new('Plane.006')
me_plane_006.from_pydata([(3.099, 0.6579, 2.153), (3.099, 1.493, 2.188), (3.099, 0.6579, 1.112), (3.099, 1.493, 1.109), (3.135, 0.8743, 1.127), (3.15, 0.8743, 2.166), (3.147, 1.493, 1.109), (3.147, 1.493, 2.188), (3.147, 0.6579, 1.112), (3.147, 0.6579, 2.153), (3.102, 0.8743, 2.166), (3.099, 0.8593, 2.175), (3.099, 1.083, 2.183), (3.114, 1.068, 2.188), (3.099, 1.292, 2.188), (3.105, 1.277, 2.183), (3.099, 0.8593, 1.112), (3.087, 0.8743, 1.127), (3.099, 1.068, 1.112), (3.099, 1.083, 1.133), (3.105, 1.277, 1.124), (3.099, 1.292, 1.099), (3.147, 0.8593, 1.112), (3.147, 0.8593, 2.175), (3.147, 1.083, 2.183), (3.147, 1.083, 1.133), (3.147, 1.068, 1.112), (3.162, 1.068, 2.188), (3.147, 1.292, 2.188), (3.147, 1.292, 1.099), (3.153, 1.277, 1.124), (3.153, 1.277, 2.183), (3.082, 0.6685, 1.315), (3.082, 1.454, 1.412), (3.13, 1.454, 1.412), (3.13, 0.6685, 1.315), (3.082, 0.6871, 1.174), (3.082, 1.48, 1.272), (3.13, 0.6871, 1.174), (3.13, 1.48, 1.272), (3.082, 0.6821, 2.092), (3.082, 1.471, 2.021), (3.13, 1.471, 2.021), (3.13, 0.6821, 2.092), (3.082, 0.6707, 1.95), (3.082, 1.466, 1.879), (3.13, 0.6707, 1.95), (3.13, 1.466, 1.879)], [], [(0, 9, 23, 11), (13, 27, 26, 18), (18, 26, 4, 17), (29, 6, 7, 28), (25, 30, 31, 24), (4, 26, 27, 5), (8, 22, 23, 9), (2, 0, 11, 16), (17, 10, 13, 18), (19, 12, 15, 20), (21, 14, 1, 3), (10, 5, 27, 13), (17, 4, 5, 10), (20, 30, 25, 19), (21, 29, 28, 14), (12, 24, 31, 15), (2, 8, 9, 0), (11, 23, 22, 16), (3, 6, 29, 21), (15, 31, 30, 20), (1, 7, 6, 3), (14, 28, 7, 1), (16, 22, 8, 2), (19, 25, 24, 12), (39, 34, 35, 38), (37, 36, 32, 33), (37, 39, 38, 36), (33, 34, 39, 37), (32, 35, 34, 33), (36, 38, 35, 32), (47, 42, 43, 46), (45, 44, 40, 41), (45, 47, 46, 44), (41, 42, 47, 45), (40, 43, 42, 41), (44, 46, 43, 40)])
me_plane_006.polygons.foreach_set('material_index', [1, 1, 1, 1, 1, 1, 1, 1, 1, 1, 1, 1, 1, 1, 1, 1, 1, 1, 1, 1, 1, 1, 1, 1, 1, 1, 1, 1, 1, 1, 1, 1, 1, 1, 1, 1])
_uv = me_plane_006.uv_layers.new(name='UVMap')
_uv.uv.foreach_set('vector', [0.2674, 0.5173, 0.272, 0.5173, 0.272, 0.5907, 0.2674, 0.5907, 0.2674, 0.2749, 0.272, 0.2749, 0.272, 0.3484, 0.2674, 0.3484, 0.2674, 0.5173, 0.272, 0.5173, 0.272, 0.5907, 0.2674, 0.5907, 0.2674, 0.2749, 0.272, 0.2749, 0.272, 0.3484, 0.2674, 0.3484, 0.2674, 0.2749, 0.272, 0.2749, 0.272, 0.3484, 0.2674, 0.3484, 0.2674, 0.2749, 0.272, 0.2749, 0.272, 0.3484, 0.2674, 0.3484, 0.2674, 0.2749, 0.272, 0.2749, 0.272, 0.3484, 0.2674, 0.3484, 0.2674, 0.2749, 0.272, 0.2749, 0.272, 0.3484, 0.2674, 0.3484, 0.2674, 0.2749, 0.272, 0.2749, 0.272, 0.3484, 0.2674, 0.3484, 0.2674, 0.2749, 0.272, 0.2749, 0.272, 0.3484, 0.2674, 0.3484, 0.2674, 0.2749, 0.272, 0.2749, 0.272, 0.3484, 0.2674, 0.3484, 0.2674, 0.5173, 0.272, 0.5173, 0.272, 0.5907, 0.2674, 0.5907, 0.2674, 0.2749, 0.272, 0.2749, 0.272, 0.3484, 0.2674, 0.3484, 0.2674, 0.5173, 0.272, 0.5173, 0.272, 0.5907, 0.2674, 0.5907, 0.2674, 0.2749, 0.272, 0.2749, 0.272, 0.3484, 0.2674, 0.3484, 0.2674, 0.5173, 0.272, 0.5173, 0.272, 0.5907, 0.2674, 0.5907, 0.2674, 0.2749, 0.272, 0.2749, 0.272, 0.3484, 0.2674, 0.3484, 0.2674, 0.2749, 0.272, 0.2749, 0.272, 0.3484, 0.2674, 0.3484, 0.2674, 0.5173, 0.272, 0.5173, 0.272, 0.5907, 0.2674, 0.5907, 0.2674, 0.2749, 0.272, 0.2749, 0.272, 0.3484, 0.2674, 0.3484, 0.2674, 0.2749, 0.272, 0.2749, 0.272, 0.3484, 0.2674, 0.3484, 0.2674, 0.5173, 0.272, 0.5173, 0.272, 0.5907, 0.2674, 0.5907, 0.2674, 0.5173, 0.272, 0.5173, 0.272, 0.5907, 0.2674, 0.5907, 0.2674, 0.2749, 0.272, 0.2749, 0.272, 0.3484, 0.2674, 0.3484, 0.2674, 0.2749, 0.272, 0.2749, 0.272, 0.3484, 0.2674, 0.3484, 0.2674, 0.2749, 0.272, 0.2749, 0.272, 0.3484, 0.2674, 0.3484, 0.2674, 0.2749, 0.272, 0.2749, 0.272, 0.3484, 0.2674, 0.3484, 0.2674, 0.5173, 0.272, 0.5173, 0.272, 0.5907, 0.2674, 0.5907, 0.2674, 0.2749, 0.272, 0.2749, 0.272, 0.3484, 0.2674, 0.3484, 0.2674, 0.5173, 0.272, 0.5173, 0.272, 0.5907, 0.2674, 0.5907, 0.2674, 0.2749, 0.272, 0.2749, 0.272, 0.3484, 0.2674, 0.3484, 0.2674, 0.2749, 0.272, 0.2749, 0.272, 0.3484, 0.2674, 0.3484, 0.2674, 0.2749, 0.272, 0.2749, 0.272, 0.3484, 0.2674, 0.3484, 0.2674, 0.5173, 0.272, 0.5173, 0.272, 0.5907, 0.2674, 0.5907, 0.2674, 0.2749, 0.272, 0.2749, 0.272, 0.3484, 0.2674, 0.3484, 0.2674, 0.5173, 0.272, 0.5173, 0.272, 0.5907, 0.2674, 0.5907])
me_plane_006.materials.append(mat_stonewall)
me_plane_006.materials.append(mat_diffuse)
me_plane_006.update()
me_plane_001 = bpy.data.meshes.new('Plane.001')
me_plane_001.from_pydata([(3.0, -4.0, 0.0), (3.0, 4.0, 0.0), (-2.0, -4.0, 0.0), (3.0, 4.0, 2.5), (3.0, -4.0, 2.5), (-2.0, 4.0, 0.0), (-2.0, 4.0, 2.5), (-2.0, -4.0, 2.5), (-2.0, -2.111, 0.0), (-2.0, -3.411, 0.0), (-2.0, -2.111, 2.5), (-2.0, -3.411, 2.5), (-2.0, 4.0, 2.198), (-2.0, -4.0, 2.198), (-2.0, -2.111, 2.198), (-2.0, -3.411, 2.198), (-2.304, -2.111, 0.0), (-2.304, -3.411, 0.0), (-2.304, -2.111, 2.198), (-2.304, -3.411, 2.198), (0.5, 4.0, 4.823), (0.5, 4.0, 0.0), (0.5, -4.0, 4.823), (0.5, -4.0, 0.0)], [], [(1, 0, 4, 3), (21, 20, 6, 5), (22, 23, 2, 7), (15, 11, 7, 13), (12, 6, 10, 14), (14, 10, 11, 15), (8, 14, 18, 16), (5, 12, 14, 8), (9, 15, 13, 2), (15, 9, 17, 19), (14, 15, 19, 18), (1, 3, 20, 21), (4, 0, 23, 22), (22, 20, 3, 4), (6, 20, 22, 7)])
_uv = me_plane_001.uv_layers.new(name='UVMap')
_uv.uv.foreach_set('vector', [2.272, 0.3406, -0.2089, 0.3406, -0.2089, 1.116, 2.272, 1.116, 1.067, 0.3629, 1.067, 1.138, 0.2921, 1.138, 0.2921, 0.3629, 1.067, 1.138, 1.067, 0.3629, 0.2921, 0.3629, 0.2921, 1.138, 0.7403, 0.8001, 0.7403, 0.8936, 0.5575, 0.8936, 0.5575, 0.8001, 3.038, 0.8001, 3.038, 0.8936, 1.143, 0.8936, 1.143, 0.8001, 1.143, 0.8001, 1.143, 0.8936, 0.7403, 0.8936, 0.7403, 0.8001, 1.089, 0.1103, 1.089, 0.792, 0.9948, 0.792, 0.9948, 0.1103, 3.038, 0.1184, 3.038, 0.8001, 1.143, 0.8001, 1.143, 0.1184, 0.7403, 0.1184, 0.7403, 0.8001, 0.5575, 0.8001, 0.5575, 0.1184, 1.089, 0.792, 1.089, 0.1103, 0.9948, 0.1103, 0.9948, 0.792, 1.089, 0.678, 1.089, 0.2751, 0.9948, 0.2751, 0.9948, 0.678, 1.843, 0.3629, 1.843, 1.138, 1.067, 1.138, 1.067, 0.3629, 1.843, 1.138, 1.843, 0.3629, 1.067, 0.3629, 1.067, 1.138, 1.067, 1.138, 1.067, 1.138, 1.843, 1.138, 1.843, 1.138, 0.0, 0.0, 0.0, 0.0, 0.0, 0.0, 0.0, 0.0])
me_plane_001.update()

# ---- objects
ob_floor_col = bpy.data.objects.new('Floor-col', me_plane_002)
ob_beams_col = bpy.data.objects.new('Beams-col', me_cube)
ob_roof = bpy.data.objects.new('Roof', me_plane_004)
ob_walls = bpy.data.objects.new('Walls', me_plane_005)
ob_window = bpy.data.objects.new('Window', me_plane_006)
ob_wallscol_colonly = bpy.data.objects.new('WallsCol-colonly', me_plane_001)

# ---- transforms, parenting, visibility, modifiers, constraints
ob_floor_col.location = (-0.5, 0.0, 0.0)
ob_beams_col.location = (0.0, 0.0, 0.0)
ob_roof.location = (-0.5, 0.0, 0.0)
ob_walls.location = (-0.5, 0.0, 0.0)
ob_window.location = (-0.5, 0.0, 0.0)
ob_wallscol_colonly.location = (-0.5, 0.0, 0.0)

# ---- collection membership
col_collection.objects.link(ob_floor_col)
col_collection.objects.link(ob_beams_col)
col_collection.objects.link(ob_roof)
col_collection.objects.link(ob_walls)
col_collection.objects.link(ob_window)
col_collection.objects.link(ob_wallscol_colonly)

# ---- scene / render settings (as saved in the file)
scene.frame_start = 1; scene.frame_end = 250; scene.frame_set(8)
scene.render.engine = 'BLENDER_EEVEE_NEXT'
scene.eevee.use_raytracing = True
bpy.context.view_layer.update()

# ---- added for rendering (the .blend has no active camera and no usable light): camera, sun
cam_auto = bpy.data.cameras.new('AutoCamera')
cam_auto.lens = 50.0
cam_auto.sensor_width = 36.0
cam_auto.clip_end = 1000.0
ob_auto_camera = bpy.data.objects.new('AutoCamera', cam_auto)
scene.collection.objects.link(ob_auto_camera)
ob_auto_camera.location = (10.1239, -12.1496, 10.5124)
ob_auto_camera.rotation_euler = (1.09748, -7.21219e-08, 0.694738)
scene.camera = ob_auto_camera
light_auto_sun = bpy.data.lights.new('AutoSun', 'SUN')
light_auto_sun.energy = 3.0
light_auto_sun.angle = 0.0523599
ob_auto_sun = bpy.data.objects.new('AutoSun', light_auto_sun)
scene.collection.objects.link(ob_auto_sun)
ob_auto_sun.rotation_euler = (0.872665, 0.174533, 0.523599)
bpy.context.view_layer.update()
